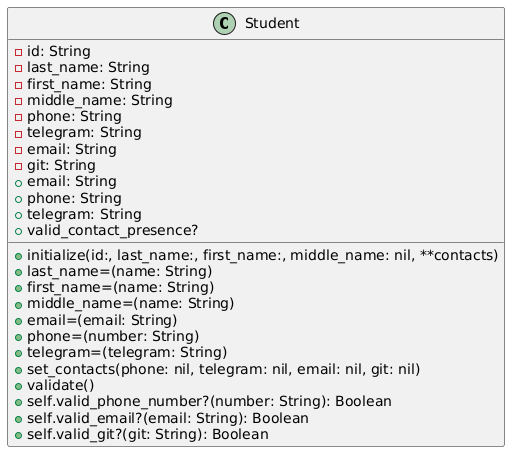

The diagram above was rendered by PlantUML. Its source (embedded in the PNG):
@startuml
class Student {
    - id: String
    - last_name: String
    - first_name: String
    - middle_name: String
    - phone: String
    - telegram: String
    - email: String
    - git: String
    + initialize(id:, last_name:, first_name:, middle_name: nil, **contacts)
    + last_name=(name: String)
    + first_name=(name: String)
    + middle_name=(name: String)
    + email=(email: String)
    + email: String
    + phone=(number: String)
    + phone: String
    + telegram=(telegram: String)
    + telegram: String
    + set_contacts(phone: nil, telegram: nil, email: nil, git: nil)
    + validate()
    + valid_contact_presence?
    + self.valid_phone_number?(number: String): Boolean
    + self.valid_email?(email: String): Boolean
    + self.valid_git?(git: String): Boolean
}
@enduml